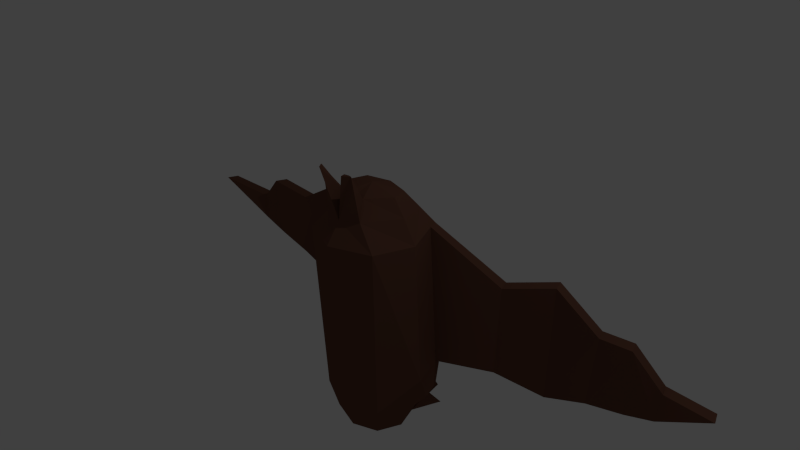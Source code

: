 # Source: bat02-002mirror006anim3fly.blend  (saved by Blender 2.66.1; exported with 4.5.12 LTS)
import bpy
from mathutils import Matrix  # noqa: F401  (used for matrix-valued properties, if any)

bpy.ops.wm.read_factory_settings(use_empty=True)
scene = bpy.context.scene
scene.name = 'Scene'

# ---- collections
col_collection_1 = bpy.data.collections.new('Collection 1'); scene.collection.children.link(col_collection_1)

# ---- materials (node trees are filled in below, after node groups)
mat_material_001 = bpy.data.materials.new('Material.001')
mat_material_001.alpha_threshold = 0.0
mat_material_001.use_transparent_shadow = False
mat_material_001.diffuse_color = (0.1473, 0.06546, 0.0431, 1.0)
mat_material_001.roughness = 0.5
mat_material_001.line_color = (0.0, 0.0, 0.0, 1.0)

# ---- material node trees

# ---- world
world_world = bpy.data.worlds.new('World'); scene.world = world_world
world_world.color = (0.05088, 0.05088, 0.05088)
world_world.use_sun_shadow = False
world_world.sun_shadow_jitter_overblur = 0.0
world_world.cycles.sampling_method = 'MANUAL'
world_world.cycles.sample_map_resolution = 256

# ---- cameras
cam_camera = bpy.data.cameras.new('Camera')
cam_camera.clip_end = 100.0
cam_camera.lens = 35.0
cam_camera.sensor_width = 32.0
cam_camera.sensor_height = 18.0
cam_camera.ortho_scale = 7.314
cam_camera.dof.focus_distance = 0.0
cam_camera.dof.aperture_fstop = 128.0

# ---- lights
light_lamp = bpy.data.lights.new('Lamp', 'POINT')
light_lamp.transmission_factor = 0.0
light_lamp.cutoff_distance = 30.0
light_lamp.energy = 100.0
light_lamp.shadow_buffer_clip_start = 1.001
light_lamp.shadow_soft_size = 0.1
light_lamp.shadow_maximum_resolution = 0.006
light_lamp.use_absolute_resolution = True
light_lamp.cycles.use_multiple_importance_sampling = False

# ---- meshes
me_sphere = bpy.data.meshes.new('Sphere')
me_sphere.from_pydata([(0.34, 0.2252, 0.932), (0.4571, 0.3841, 0.7029), (0.5763, 0.543, 0.4687), (0.5771, 0.5655, -2.028), (0.351, 0.3265, -2.48), (0.4063, 0.008206, 0.932), (0.5718, 0.008206, 0.7029), (0.7609, 0.008206, 0.3899), (0.7218, -1.543e-07, -2.028), (0.4789, -8.164e-08, -2.48), (0.1751, -0.3005, 0.9322), (0.2921, -0.4594, 0.7031), (0.5763, -0.5266, 0.3899), (0.5003, -0.448, -2.028), (0.351, -0.3265, -2.48), (0.5003, 0.5655, -2.028), (0.351, 0.3265, -2.48), (0.7218, -1.543e-07, -2.028), (0.4789, -8.164e-08, -2.48), (0.5771, 0.5655, -2.028), (0.351, 0.3265, -2.48), (0.5771, 0.5655, -2.028), (0.351, 0.3265, -2.48), (0.5771, 0.5655, -2.028), (0.351, 0.3265, -2.48), (0.01442, 0.8359, -2.055), (0.3174, 0.9421, -2.688), (0.5915, 0.6017, -2.055), (0.07687, 0.618, -2.252), (0.3997, 0.5356, -2.252), (0.6184, 0.6092, -1.541), (0.8571, -1.569e-07, -1.541), (0.6686, 0.2756, 0.3899), (0.6878, 0.2827, -2.028), (0.7378, 0.3046, -1.541), (0.6225, 0.4093, 0.4687), (0.6781, 0.4569, -1.541), (2.065, 1.208, -0.04882), (2.024, 1.164, -1.671), (2.129, 1.045, -0.04882), (2.083, 1.012, -1.671), (3.676, 1.088, -0.6787), (3.635, 1.045, -1.056), (3.74, 0.9252, -0.6787), (3.695, 0.8924, -1.056), (4.413, 0.8326, -0.5023), (2.689, 1.097, -1.363), (4.475, 0.6748, -0.5023), (2.748, 0.9444, -1.363), (1.381, 0.838, -1.562), (1.321, 0.9903, -1.562), (1.426, 0.8708, -0.2767), (1.362, 1.034, -0.2767), (2.794, 1.027, -0.4372), (2.73, 1.19, -0.4372), (3.292, 0.9223, -1.21), (3.274, 1.03, -0.274), (3.232, 1.075, -1.21), (3.338, 0.8663, -0.274), (0.2544, -0.5668, 1.346), (0.2661, -0.5484, 1.328), (0.2171, -0.6074, 1.364), (0.202, -0.6452, 1.346), (0.0, 0.3151, 0.932), (0.0, 0.5398, 0.7029), (0.0, 0.7645, 0.3899), (0.0, 0.7997, -2.028), (0.0, 0.4617, -2.48), (0.0, 0.008206, 1.016), (-0.34, 0.2252, 0.932), (-0.4571, 0.3841, 0.7029), (-0.5763, 0.543, 0.4687), (-0.5771, 0.5655, -2.028), (-0.351, 0.3265, -2.48), (-0.4063, 0.008206, 0.932), (-0.5718, 0.008206, 0.7029), (-0.7609, 0.008206, 0.3899), (-0.7218, -1.543e-07, -2.028), (-0.4789, -8.164e-08, -2.48), (-0.1751, -0.3005, 0.9322), (-0.2921, -0.4594, 0.7031), (-0.5763, -0.5266, 0.3899), (-0.5003, -0.448, -2.028), (-0.351, -0.3265, -2.48), (0.0, -0.3202, 0.9013), (0.0, -0.5449, 0.6722), (0.0, -0.7481, 0.3899), (0.0, -0.6822, -2.028), (0.0, -0.4617, -2.48), (0.0, 0.08646, -2.645), (-0.5003, 0.5655, -2.028), (-0.351, 0.3265, -2.48), (-0.7218, -1.543e-07, -2.028), (-0.4789, -8.164e-08, -2.48), (0.0, 0.7997, -2.028), (0.0, 0.4617, -2.48), (-0.5771, 0.5655, -2.028), (-0.351, 0.3265, -2.48), (0.0, 0.7997, -2.028), (0.0, 0.4617, -2.48), (-0.5771, 0.5655, -2.028), (-0.351, 0.3265, -2.48), (0.0, 0.7997, -2.028), (0.0, 0.4617, -2.48), (-0.5771, 0.5655, -2.028), (-0.351, 0.3265, -2.48), (-0.01442, 0.8359, -2.055), (-0.3174, 0.9421, -2.688), (-0.5915, 0.6017, -2.055), (-0.07687, 0.618, -2.252), (-0.3997, 0.5356, -2.252), (-0.6184, 0.6092, -1.541), (-0.8571, -1.569e-07, -1.541), (-0.6686, 0.2756, 0.3899), (-0.6878, 0.2827, -2.028), (-0.7378, 0.3046, -1.541), (-0.6225, 0.4093, 0.4687), (-0.6781, 0.4569, -1.541), (-2.065, 1.208, -0.04882), (-2.024, 1.164, -1.671), (-2.129, 1.045, -0.04882), (-2.083, 1.012, -1.671), (-3.676, 1.088, -0.6787), (-3.635, 1.045, -1.056), (-3.74, 0.9252, -0.6787), (-3.695, 0.8924, -1.056), (-4.413, 0.8326, -0.5023), (-2.689, 1.097, -1.363), (-4.475, 0.6748, -0.5023), (-2.748, 0.9444, -1.363), (-1.381, 0.838, -1.562), (-1.321, 0.9903, -1.562), (-1.426, 0.8708, -0.2767), (-1.362, 1.034, -0.2767), (-2.794, 1.027, -0.4372), (-2.73, 1.19, -0.4372), (-3.292, 0.9223, -1.21), (-3.274, 1.03, -0.274), (-3.232, 1.075, -1.21), (-3.338, 0.8663, -0.274), (-0.2544, -0.5668, 1.346), (-0.2661, -0.5484, 1.328), (-0.2171, -0.6074, 1.364), (-0.202, -0.6452, 1.346)], [(49, 51), (50, 52), (46, 54), (48, 53), (130, 132), (131, 133), (127, 135), (129, 134)], [(65, 64, 1, 2), (66, 3, 19, 94), (64, 63, 0, 1), (66, 65, 2, 30, 3), (2, 1, 6, 7, 32, 35), (9, 4, 16, 18), (1, 0, 5, 6), (34, 32, 7, 31), (6, 5, 10, 11), (8, 31, 7, 12, 13), (7, 6, 11, 12), (9, 8, 13, 14), (12, 11, 85, 86), (14, 13, 87, 88), (85, 11, 60, 62), (13, 12, 86, 87), (89, 67, 4), (63, 68, 0), (89, 4, 9), (0, 68, 5), (89, 9, 14), (5, 68, 10), (89, 14, 88), (10, 68, 84), (16, 15, 17, 18), (8, 9, 18, 17), (4, 3, 15, 16), (3, 33, 8, 17, 15), (94, 19, 21, 98), (3, 4, 20, 19), (4, 67, 95, 20), (98, 21, 23, 102), (19, 20, 22, 21), (20, 95, 99, 22), (102, 23, 27, 25), (22, 99, 103, 24), (21, 22, 24, 23), (36, 35, 32, 34), (103, 102, 25, 28, 26), (3, 30, 36, 34, 33), (33, 34, 31, 8), (26, 28, 25, 27, 29), (23, 24, 26, 29, 27), (24, 103, 26), (35, 36, 49, 40, 39, 51), (58, 55, 44, 43), (30, 2, 52, 37, 38, 50), (52, 51, 39, 37), (49, 50, 38, 40), (38, 37, 54, 56, 57, 46), (57, 56, 41, 42), (55, 57, 42, 44), (56, 58, 43, 41), (48, 46, 57, 55), (41, 43, 47, 45), (44, 42, 45, 47), (43, 44, 47), (36, 30, 50, 49), (2, 35, 51, 52), (37, 39, 53, 54), (39, 40, 48, 55, 58, 53), (42, 41, 45), (40, 38, 46, 48), (54, 53, 58, 56), (60, 59, 61, 62), (11, 10, 59, 60), (84, 85, 62, 61), (10, 84, 61, 59), (65, 71, 70, 64), (66, 94, 96, 72), (64, 70, 69, 63), (66, 72, 111, 71, 65), (71, 116, 113, 76, 75, 70), (78, 93, 91, 73), (70, 75, 74, 69), (115, 112, 76, 113), (75, 80, 79, 74), (77, 82, 81, 76, 112), (76, 81, 80, 75), (78, 83, 82, 77), (81, 86, 85, 80), (83, 88, 87, 82), (85, 143, 141, 80), (82, 87, 86, 81), (89, 73, 67), (63, 69, 68), (89, 78, 73), (69, 74, 68), (89, 83, 78), (74, 79, 68), (89, 88, 83), (79, 84, 68), (91, 93, 92, 90), (77, 92, 93, 78), (73, 91, 90, 72), (72, 90, 92, 77, 114), (94, 98, 100, 96), (72, 96, 97, 73), (73, 97, 95, 67), (98, 102, 104, 100), (95, 99, 98, 94), (96, 100, 101, 97), (97, 101, 99, 95), (102, 106, 108, 104), (101, 105, 103, 99), (99, 103, 102, 98), (100, 104, 105, 101), (117, 115, 113, 116), (103, 107, 109, 106, 102), (72, 114, 115, 117, 111), (114, 77, 112, 115), (107, 110, 108, 106, 109), (104, 108, 110, 107, 105), (105, 107, 103), (116, 132, 120, 121, 130, 117), (139, 124, 125, 136), (111, 131, 119, 118, 133, 71), (133, 118, 120, 132), (130, 121, 119, 131), (119, 127, 138, 137, 135, 118), (138, 123, 122, 137), (136, 125, 123, 138), (137, 122, 124, 139), (129, 136, 138, 127), (122, 126, 128, 124), (125, 128, 126, 123), (124, 128, 125), (117, 130, 131, 111), (71, 133, 132, 116), (118, 135, 134, 120), (120, 134, 139, 136, 129, 121), (123, 126, 122), (121, 129, 127, 119), (135, 137, 139, 134), (141, 143, 142, 140), (80, 141, 140, 79), (84, 142, 143, 85), (79, 140, 142, 84)])
me_sphere.materials.append(mat_material_001)
me_sphere.use_remesh_preserve_volume = False
me_sphere.use_remesh_preserve_attributes = False
me_sphere.use_mirror_vertex_groups = False
me_sphere.update()
arm_armature = bpy.data.armatures.new('Armature')  # bones are not reproduced

# ---- objects
ob_armature = bpy.data.objects.new('Armature', arm_armature)
ob_sphere = bpy.data.objects.new('Sphere', me_sphere)
ob_lamp = bpy.data.objects.new('Lamp', light_lamp)
ob_camera = bpy.data.objects.new('Camera', cam_camera)

# ---- transforms, parenting, visibility, modifiers, constraints
ob_armature.location = (0.0, 0.0, 0.0)
ob_armature.show_in_front = True
ob_armature.lineart.crease_threshold = 0.0
ob_sphere.parent = ob_armature
ob_sphere.location = (0.0, 0.0, 0.0)
ob_sphere.lineart.crease_threshold = 0.0
_vg = ob_sphere.vertex_groups.new(name='Bone')
for _i, _w in zip([0, 1, 2, 5, 6, 7, 8, 10, 11, 12, 30, 31, 32, 34, 35, 36, 37, 39, 51, 52, 59, 60, 61, 62, 63, 64, 65, 68, 69, 70, 71, 74, 75, 76, 77, 79, 80, 81, 84, 85, 86, 87, 111, 112, 113, 115, 116, 117, 118, 120, 132, 133, 140, 141, 142, 143], [0.9736, 0.9398, 0.8565, 0.9802, 0.9647, 0.9221, 0.02257, 0.9895, 0.9841, 0.9519, 0.03689, 0.1051, 0.883, 0.06428, 0.8729, 0.03475, 0.002378, 0.0005218, 0.08764, 0.08182, 0.9896, 0.9894, 0.9897, 0.9898, 0.9791, 0.9583, 0.907, 0.9883, 0.9736, 0.9398, 0.8564, 0.9802, 0.9646, 0.9217, 0.01775, 0.9895, 0.9841, 0.9518, 0.9906, 0.9869, 0.9607, 0.01085, 0.0333, 0.1004, 0.8827, 0.05502, 0.8728, 0.02583, 0.002214, 0.000458, 0.0878, 0.0815, 0.9897, 0.9895, 0.9898, 0.9899]): _vg.add([_i], _w, 'REPLACE')
_vg = ob_sphere.vertex_groups.new(name='Bone.003')
for _i, _w in zip([3, 4, 8, 9, 13, 14, 15, 16, 17, 18, 23, 24, 25, 26, 27, 28, 29, 30, 31, 33, 34, 36, 66, 67, 72, 73, 77, 78, 82, 83, 87, 88, 89, 90, 91, 92, 93, 102, 103, 104, 105, 106, 107, 108, 109, 110, 111, 112, 114, 115, 117], [0.1554, 0.3224, 0.2899, 0.3554, 0.3527, 0.3508, 0.1626, 0.259, 0.2135, 0.2631, 0.6694, 0.6686, 0.6989, 0.6896, 0.6695, 0.7034, 0.6709, 0.05057, 0.131, 0.1953, 0.07325, 0.04728, 0.2741, 0.3562, 0.2651, 0.3348, 0.3412, 0.3786, 0.374, 0.3823, 0.342, 0.3552, 0.3482, 0.2661, 0.3553, 0.3683, 0.3705, 0.6984, 0.7057, 0.6613, 0.662, 0.6979, 0.6845, 0.6611, 0.6993, 0.6609, 0.07639, 0.1923, 0.3165, 0.2059, 0.1156]): _vg.add([_i], _w, 'REPLACE')
_vg = ob_sphere.vertex_groups.new(name='Bone.010')
for _i, _w in zip([3, 4, 7, 8, 9, 13, 14, 15, 16, 17, 18, 19, 20, 21, 22, 23, 24, 25, 26, 27, 28, 29, 30, 31, 32, 33, 34, 36, 40, 49, 50, 51, 52, 65, 66, 67, 72, 73, 77, 78, 82, 83, 87, 88, 89, 90, 91, 92, 93, 94, 95, 98, 99, 102, 103, 104, 105, 106, 107, 108, 109, 110, 111, 112, 114, 115, 117], [0.5916, 0.3919, 0.04606, 0.3633, 0.3017, 0.2771, 0.316, 0.5849, 0.4211, 0.5065, 0.4158, 1.0, 1.0, 1.0, 1.0, 0.1285, 0.1292, 0.1645, 0.1444, 0.1286, 0.1511, 0.1293, 0.7053, 0.589, 0.03088, 0.526, 0.6885, 0.7125, 0.006865, 0.08385, 0.07977, 0.04321, 0.04284, 0.0002003, 0.3593, 0.3759, 0.2794, 0.3403, 0.3409, 0.3768, 0.368, 0.3759, 0.3221, 0.3397, 0.3507, 0.2786, 0.3619, 0.3719, 0.3757, 1.0, 1.0, 1.0, 1.0, 0.1673, 0.1621, 0.2395, 0.2368, 0.1702, 0.2013, 0.2397, 0.1789, 0.2397, 0.08806, 0.192, 0.3231, 0.2083, 0.1197]): _vg.add([_i], _w, 'REPLACE')
_vg = ob_sphere.vertex_groups.new(name='Bone.011')
for _i, _w in zip([1, 2, 3, 7, 15, 16, 17, 18, 30, 31, 32, 33, 34, 35, 36, 37, 38, 39, 40, 46, 48, 49, 50, 51, 52, 53, 54, 66], [0.02844, 0.09939, 0.05899, 0.002634, 0.05493, 0.02222, 0.02472, 0.01745, 0.1232, 0.03362, 0.06169, 0.04638, 0.08804, 0.09038, 0.1277, 0.2383, 0.2387, 0.2246, 0.2879, 0.03525, 0.02103, 0.7957, 0.8006, 0.7425, 0.7528, 0.007284, 0.02125, 0.05029]): _vg.add([_i], _w, 'REPLACE')
_vg = ob_sphere.vertex_groups.new(name='Bone.012')
for _i, _w in zip([37, 38, 39, 40, 46, 48, 49, 50, 51, 52, 53, 54], [0.4559, 0.4884, 0.4516, 0.3362, 0.0693, 0.04845, 0.05431, 0.06016, 0.07101, 0.06992, 0.05499, 0.06748]): _vg.add([_i], _w, 'REPLACE')
_vg = ob_sphere.vertex_groups.new(name='Bone.013')
for _i, _w in zip([37, 38, 39, 40, 46, 48, 49, 53, 54, 55, 57], [0.00416, 0.1811, 0.006888, 0.254, 0.6999, 0.7094, 0.009232, 0.07275, 0.07554, 0.04153, 0.06461]): _vg.add([_i], _w, 'REPLACE')
_vg = ob_sphere.vertex_groups.new(name='Bone.014')
for _i, _w in zip([37, 38, 39, 40, 41, 42, 43, 44, 46, 48, 51, 52, 53, 54, 55, 56, 57, 58], [0.2288, 0.0569, 0.2456, 0.07887, 0.115, 0.8428, 0.09214, 0.5874, 0.1762, 0.1935, 0.01847, 0.01337, 0.8081, 0.7952, 0.905, 0.7125, 0.8907, 0.7017]): _vg.add([_i], _w, 'REPLACE')
_vg = ob_sphere.vertex_groups.new(name='Bone.015')
for _i, _w in zip([41, 42, 43, 44, 45, 47, 53, 55, 56, 57, 58], [0.8816, 0.1513, 0.9053, 0.4028, 0.9987, 1.016, 0.01081, 0.03081, 0.2326, 0.01391, 0.2569]): _vg.add([_i], _w, 'REPLACE')
_vg = ob_sphere.vertex_groups.new(name='Bone.016')
for _i, _w in zip([3, 4, 8, 9, 13, 14, 15, 16, 17, 18, 23, 24, 25, 26, 27, 28, 29, 30, 31, 33, 34, 36, 66, 67, 72, 73, 76, 77, 78, 82, 83, 87, 88, 89, 90, 91, 92, 93, 96, 97, 100, 101, 102, 103, 104, 105, 106, 107, 108, 109, 110, 111, 112, 113, 114, 115, 117, 130, 131, 132, 133], [0.1562, 0.2653, 0.2799, 0.3193, 0.3351, 0.3126, 0.1618, 0.2576, 0.2105, 0.2614, 0.2071, 0.207, 0.1422, 0.1717, 0.2068, 0.1508, 0.2047, 0.05355, 0.1258, 0.1936, 0.07174, 0.04744, 0.2943, 0.252, 0.3701, 0.3053, 0.0261, 0.2582, 0.222, 0.226, 0.221, 0.2985, 0.285, 0.2855, 0.3764, 0.231, 0.2063, 0.2054, 1.0, 1.0, 1.0, 1.0, 0.1398, 0.1374, 0.1043, 0.1061, 0.1374, 0.12, 0.1042, 0.1272, 0.1043, 0.6499, 0.4733, 0.01321, 0.2897, 0.4432, 0.5859, 0.07037, 0.07107, 0.02936, 0.03203]): _vg.add([_i], _w, 'REPLACE')
_vg = ob_sphere.vertex_groups.new(name='Bone.017')
for _i, _w in zip([66, 70, 71, 72, 76, 90, 91, 92, 93, 111, 112, 113, 114, 115, 116, 117, 118, 119, 120, 121, 127, 130, 131, 132, 133, 134, 135], [0.04627, 0.02794, 0.09886, 0.05194, 0.001259, 0.04435, 0.009918, 0.007689, 0.004599, 0.1191, 0.02073, 0.06091, 0.02843, 0.07446, 0.08976, 0.1202, 0.2356, 0.1826, 0.2215, 0.1711, 0.01004, 0.7825, 0.7916, 0.7381, 0.7506, 0.003969, 0.01797]): _vg.add([_i], _w, 'REPLACE')
_vg = ob_sphere.vertex_groups.new(name='Bone.018')
for _i, _w in zip([118, 119, 120, 121, 127, 129, 130, 131, 132, 133, 134, 135], [0.462, 0.6175, 0.4582, 0.605, 0.09897, 0.07767, 0.08282, 0.08032, 0.07783, 0.07505, 0.0593, 0.07215]): _vg.add([_i], _w, 'REPLACE')
_vg = ob_sphere.vertex_groups.new(name='Bone.019')
for _i, _w in zip([119, 120, 121, 127, 129, 134, 135, 136, 138], [0.1315, 0.001758, 0.151, 0.6876, 0.6978, 0.07136, 0.07425, 0.03857, 0.06316]): _vg.add([_i], _w, 'REPLACE')
_vg = ob_sphere.vertex_groups.new(name='Bone.020')
for _i, _w in zip([118, 119, 120, 121, 122, 123, 124, 125, 127, 129, 132, 133, 134, 135, 136, 137, 138, 139], [0.2278, 0.03323, 0.2448, 0.04395, 0.1212, 0.8312, 0.09576, 0.5128, 0.1731, 0.1902, 0.01725, 0.012, 0.807, 0.7935, 0.8999, 0.7137, 0.8891, 0.7041]): _vg.add([_i], _w, 'REPLACE')
_vg = ob_sphere.vertex_groups.new(name='Bone.021')
for _i, _w in zip([122, 123, 124, 125, 126, 128, 134, 136, 137, 138, 139], [0.8755, 0.1647, 0.9022, 0.4859, 0.999, 1.012, 0.01081, 0.04244, 0.2307, 0.01734, 0.254]): _vg.add([_i], _w, 'REPLACE')
_m = ob_sphere.modifiers.new('Armature', 'ARMATURE')
_m.object = ob_armature
ob_lamp.location = (4.076, 1.005, 5.904)
ob_lamp.rotation_euler = (0.6503, 0.05522, 1.866)
ob_lamp.lock_rotations_4d = False
ob_lamp.empty_display_type = 'ARROWS'
ob_lamp.color = (0.0, 0.0, 0.0, 0.0)
ob_lamp.lineart.crease_threshold = 0.0
ob_camera.location = (7.481, -6.508, 5.344)
ob_camera.rotation_euler = (1.109, 0.01082, 0.8149)
ob_camera.lock_rotations_4d = False
ob_camera.empty_display_type = 'ARROWS'
ob_camera.color = (0.0, 0.0, 0.0, 0.0)
ob_camera.display_type = 'WIRE'
ob_camera.lineart.crease_threshold = 0.0

# ---- collection membership
col_collection_1.objects.link(ob_armature)
col_collection_1.objects.link(ob_sphere)
col_collection_1.objects.link(ob_lamp)
col_collection_1.objects.link(ob_camera)

# ---- scene / render settings (as saved in the file)
scene.camera = ob_camera
scene.frame_start = 1; scene.frame_end = 58; scene.frame_set(54)
scene.render.engine = 'BLENDER_EEVEE_NEXT'
scene.render.image_settings.color_mode = 'RGB'
scene.render.image_settings.compression = 90
scene.render.resolution_percentage = 50
scene.render.dither_intensity = 0.0
scene.render.bake_margin = 2
scene.cycles.use_denoising = False
scene.cycles.samples = 10
scene.cycles.sampling_pattern = 'TABULATED_SOBOL'
scene.cycles.light_sampling_threshold = 0.0
scene.cycles.use_adaptive_sampling = False
scene.cycles.use_light_tree = False
scene.cycles.blur_glossy = 0.0
scene.cycles.volume_bounces = 1
scene.cycles.pixel_filter_type = 'GAUSSIAN'
scene.cycles.sample_clamp_indirect = 0.0
scene.view_settings.view_transform = 'Standard'
bpy.context.view_layer.update()
